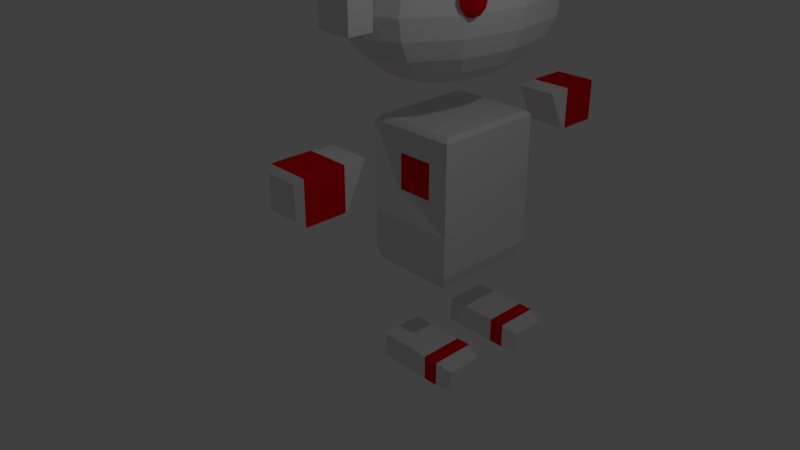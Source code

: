 # Source: Bot_character_Run.blend  (saved by Blender 2.78.0; exported with 4.5.12 LTS)
import bpy
from mathutils import Matrix  # noqa: F401  (used for matrix-valued properties, if any)

bpy.ops.wm.read_factory_settings(use_empty=True)
scene = bpy.context.scene
scene.name = 'Scene'

# ---- collections
col_collection_1 = bpy.data.collections.new('Collection 1'); scene.collection.children.link(col_collection_1)

# ---- materials (node trees are filled in below, after node groups)
mat_basecolour = bpy.data.materials.new('BaseColour')
mat_basecolour.alpha_threshold = 0.0
mat_basecolour.use_transparent_shadow = False
mat_basecolour.roughness = 0.5
mat_reddetail = bpy.data.materials.new('RedDetail')
mat_reddetail.alpha_threshold = 0.0
mat_reddetail.use_transparent_shadow = False
mat_reddetail.diffuse_color = (0.8, 0.0, 0.003286, 1.0)
mat_reddetail.roughness = 0.5

# ---- material node trees

# ---- world
world_world = bpy.data.worlds.new('World'); scene.world = world_world
world_world.color = (0.05088, 0.05088, 0.05088)
world_world.use_sun_shadow = False
world_world.sun_shadow_jitter_overblur = 0.0
world_world.cycles.sampling_method = 'MANUAL'

# ---- cameras
cam_camera = bpy.data.cameras.new('Camera')
cam_camera.clip_end = 100.0
cam_camera.lens = 35.0
cam_camera.sensor_width = 32.0
cam_camera.sensor_height = 18.0
cam_camera.ortho_scale = 7.314
cam_camera.dof.focus_distance = 0.0
cam_camera.dof.aperture_fstop = 128.0

# ---- lights
light_lamp = bpy.data.lights.new('Lamp', 'POINT')
light_lamp.transmission_factor = 0.0
light_lamp.cutoff_distance = 30.0
light_lamp.energy = 100.0
light_lamp.shadow_buffer_clip_start = 1.001
light_lamp.shadow_soft_size = 0.1
light_lamp.shadow_maximum_resolution = 0.006
light_lamp.use_absolute_resolution = True

# ---- meshes
me_cube_005 = bpy.data.meshes.new('Cube.005')
me_cube_005.from_pydata([(-1.626, -0.8627, 1.495), (-1.626, 0.044, 1.495), (-1.626, -0.8627, 0.5607), (-1.626, 0.044, 0.5607), (-0.6734, -0.8627, 1.495), (-0.6734, 0.044, 1.495), (-0.6734, -0.8627, 0.5607), (-0.6734, 0.044, 0.5607), (-1.505, -0.9871, 0.6721), (-1.505, -0.9871, 1.383), (-0.7942, -0.9871, 0.6721), (-0.7942, -0.9871, 1.383), (-1.594, 0.5684, 1.472), (-1.594, 0.124, 0.5832), (-0.7053, 0.124, 0.5832), (-0.7053, 0.5684, 1.472), (-1.594, 0.124, 0.5832), (-0.7053, 0.124, 0.5832), (0.3226, 2.272, 4.586), (0.3226, 2.374, 4.453), (0.3226, 2.411, 4.273), (0.3226, 2.374, 4.092), (0.3226, 2.272, 3.96), (0.3226, 2.133, 4.634), (0.4429, 2.203, 4.586), (0.531, 2.254, 4.453), (0.5632, 2.272, 4.273), (0.531, 2.254, 4.092), (0.4429, 2.203, 3.96), (0.4429, 2.064, 4.586), (0.531, 2.013, 4.453), (0.5632, 1.994, 4.273), (0.531, 2.013, 4.092), (0.4429, 2.064, 3.96), (0.3226, 1.994, 4.586), (0.3226, 1.893, 4.453), (0.3226, 1.856, 4.273), (0.3226, 1.893, 4.092), (0.3226, 1.994, 3.96), (0.3226, 2.133, 3.912), (0.2023, 2.064, 4.586), (0.1143, 2.013, 4.453), (0.08206, 1.994, 4.273), (0.1143, 2.013, 4.092), (0.2023, 2.064, 3.96), (0.2023, 2.203, 4.586), (0.1143, 2.254, 4.453), (0.08206, 2.272, 4.273), (0.1143, 2.254, 4.092), (0.2023, 2.203, 3.96), (-1.539, 0.2851, 3.694), (-1.539, 0.2851, 4.25), (-1.539, 0.8407, 3.694), (-1.539, 0.8407, 4.25), (-0.7608, 0.2851, 3.694), (-0.7608, 0.2851, 4.25), (-0.7608, 0.8407, 3.694), (-0.7608, 0.8407, 4.25), (-1.539, 0.2851, 4.25), (-1.539, 0.8407, 4.25), (-0.7608, 0.8407, 4.25), (-0.7608, 0.2851, 4.25), (-1.539, 0.2851, 7.028), (-1.539, 0.8407, 7.028), (-0.7608, 0.8407, 7.028), (-0.7608, 0.2851, 7.028), (-1.457, 0.3434, 7.167), (-1.457, 0.7823, 7.167), (-0.8425, 0.7823, 7.167), (-0.8425, 0.3434, 7.167), (-1.343, 0.4246, 7.305), (-1.343, 0.7011, 7.305), (-0.9562, 0.7011, 7.305), (-0.9562, 0.4246, 7.305), (-1.188, 0.5352, 7.444), (-1.188, 0.5905, 7.444), (-1.111, 0.5905, 7.444), (-1.111, 0.5352, 7.444), (-0.7608, 0.8407, 6.889), (-0.7608, 0.2851, 6.889), (-1.539, 0.2851, 6.889), (-1.539, 0.8407, 6.889), (-1.526, 1.761, -3.774), (-1.526, 1.761, -3.218), (-1.526, 2.761, -3.774), (-1.526, 2.761, -3.218), (-0.3035, 1.761, -3.774), (-0.3035, 1.761, -3.218), (-0.3035, 2.761, -3.774), (-0.3035, 2.761, -3.218), (0.02984, 2.761, -3.218), (0.02984, 2.761, -3.774), (0.02984, 1.761, -3.774), (0.02984, 1.761, -3.218), (0.3632, 2.661, -3.337), (0.3632, 2.661, -3.782), (0.3632, 1.861, -3.782), (0.3632, 1.861, -3.337), (-2.1, 2.053, -0.5), (-2.1, 2.053, 1.5), (-2.1, 4.517, -0.5), (-2.1, 4.517, 1.5), (-0.1, 2.053, -0.5), (-0.1, 2.053, 1.5), (-0.1, 4.517, -0.5), (-0.1, 4.517, 1.5), (-2.02, 2.143, 1.6), (-2.02, 4.428, 1.6), (-0.18, 4.428, 1.6), (-0.18, 2.143, 1.6), (-2.1, 4.517, -0.5), (-2.1, 2.053, -0.5), (-0.1, 4.517, -0.5), (-0.1, 2.053, -0.5), (-2.1, 4.517, -1.388), (-2.1, 2.053, -1.388), (-0.1, 4.517, -1.388), (-0.1, 2.053, -1.388), (-2.01, 4.417, -1.688), (-2.01, 2.154, -1.688), (-0.19, 4.417, -1.688), (-0.19, 2.154, -1.688), (-2.1, 4.517, 1.5), (-2.1, 4.517, -0.5), (-0.1, 4.517, -0.5), (-0.1, 4.517, 1.5), (-1.5, 2.201, 0.1), (-1.5, 2.201, 0.9), (-0.7, 2.201, 0.9), (-0.7, 2.201, 0.1), (-1.5, 4.369, 0.9), (-1.5, 4.369, 0.1), (-0.7, 4.369, 0.1), (-0.7, 4.369, 0.9), (-1.526, 3.844, -3.774), (-1.526, 3.844, -3.218), (-1.526, 4.844, -3.774), (-1.526, 4.844, -3.218), (-0.3035, 3.844, -3.774), (-0.3035, 3.844, -3.218), (-0.3035, 4.844, -3.774), (-0.3035, 4.844, -3.218), (0.02984, 4.844, -3.218), (0.02984, 4.844, -3.774), (0.02984, 3.844, -3.774), (0.02984, 3.844, -3.218), (0.3632, 4.744, -3.337), (0.3632, 4.744, -3.782), (0.3632, 3.944, -3.782), (0.3632, 3.944, -3.337), (0.3226, 4.772, 4.586), (0.3226, 4.874, 4.453), (0.3226, 4.911, 4.273), (0.3226, 4.874, 4.092), (0.3226, 4.772, 3.96), (0.3226, 4.633, 4.634), (0.4429, 4.703, 4.586), (0.531, 4.754, 4.453), (0.5632, 4.772, 4.273), (0.531, 4.754, 4.092), (0.4429, 4.703, 3.96), (0.4429, 4.564, 4.586), (0.531, 4.513, 4.453), (0.5632, 4.494, 4.273), (0.531, 4.513, 4.092), (0.4429, 4.564, 3.96), (0.3226, 4.494, 4.586), (0.3226, 4.393, 4.453), (0.3226, 4.356, 4.273), (0.3226, 4.393, 4.092), (0.3226, 4.494, 3.96), (0.3226, 4.633, 3.912), (0.2023, 4.564, 4.586), (0.1143, 4.513, 4.453), (0.08206, 4.494, 4.273), (0.1143, 4.513, 4.092), (0.2023, 4.564, 3.96), (0.2023, 4.703, 4.586), (0.1143, 4.754, 4.453), (0.08206, 4.772, 4.273), (0.1143, 4.754, 4.092), (0.2023, 4.703, 3.96), (-0.6734, 7.405, 1.495), (-0.6734, 6.498, 1.495), (-0.6734, 7.405, 0.5607), (-0.6734, 6.498, 0.5607), (-1.626, 7.405, 1.495), (-1.626, 6.498, 1.495), (-1.626, 7.405, 0.5607), (-1.626, 6.498, 0.5607), (-0.7942, 7.53, 0.6721), (-0.7942, 7.53, 1.383), (-1.505, 7.53, 0.6721), (-1.505, 7.53, 1.383), (-0.7053, 5.974, 1.472), (-0.7053, 6.418, 0.5832), (-1.594, 6.418, 0.5832), (-1.594, 5.974, 1.472), (-0.7053, 6.418, 0.5832), (-1.594, 6.418, 0.5832), (-1.15, 4.031, 5.582), (-1.15, 5.226, 5.151), (-1.15, 5.916, 4.403), (-1.15, 4.674, 2.529), (-0.934, 3.938, 5.582), (-0.733, 4.495, 5.415), (-0.5605, 4.974, 5.151), (-0.428, 5.341, 4.805), (-0.3448, 5.571, 4.403), (-0.3164, 5.65, 3.972), (-0.3448, 5.571, 3.541), (-0.428, 5.341, 3.139), (-0.5605, 4.974, 2.794), (-0.733, 4.495, 2.529), (-0.934, 3.938, 2.362), (-1.15, 3.341, 5.639), (-0.7761, 3.686, 5.582), (-0.428, 4.007, 5.415), (-0.1291, 4.283, 5.151), (0.1003, 4.495, 4.805), (0.2445, 4.629, 4.403), (0.2937, 4.674, 3.972), (0.2445, 4.629, 3.541), (0.1003, 4.495, 3.139), (-0.1291, 4.283, 2.794), (-0.428, 4.007, 2.529), (-0.7761, 3.686, 2.362), (-0.7183, 3.341, 5.582), (-0.3164, 3.341, 5.415), (0.0288, 3.341, 5.151), (0.2937, 3.341, 4.805), (0.4602, 3.341, 4.403), (0.517, 3.341, 3.972), (0.4602, 3.341, 3.541), (0.2937, 3.341, 3.139), (0.0288, 3.341, 2.794), (-0.3164, 3.341, 2.529), (-0.7183, 3.341, 2.362), (-0.7761, 2.996, 5.582), (-0.428, 2.674, 5.415), (-0.1291, 2.398, 5.151), (0.1003, 2.186, 4.805), (0.2445, 2.053, 4.403), (0.2937, 2.007, 3.972), (0.2445, 2.053, 3.541), (0.1003, 2.186, 3.139), (-0.1291, 2.398, 2.794), (-0.428, 2.674, 2.529), (-0.7761, 2.996, 2.362), (-0.934, 2.743, 5.582), (-0.733, 2.186, 5.415), (-0.5605, 1.708, 5.151), (-0.428, 1.341, 4.805), (-0.3448, 1.11, 4.403), (-0.3164, 1.031, 3.972), (-0.3448, 1.11, 3.541), (-0.428, 1.341, 3.139), (-0.5605, 1.708, 2.794), (-0.733, 2.186, 2.529), (-0.934, 2.743, 2.362), (-1.15, 2.65, 5.582), (-1.15, 2.007, 5.415), (-1.15, 1.455, 5.151), (-1.15, 1.031, 4.805), (-1.15, 0.7649, 4.403), (-1.15, 0.674, 3.972), (-1.15, 0.7649, 3.541), (-1.15, 1.031, 3.139), (-1.15, 1.455, 2.794), (-1.15, 2.007, 2.529), (-1.15, 2.65, 2.362), (-1.365, 2.743, 5.582), (-1.566, 2.186, 5.415), (-1.739, 1.708, 5.151), (-1.871, 1.341, 4.805), (-1.955, 1.11, 4.403), (-1.983, 1.031, 3.972), (-1.955, 1.11, 3.541), (-1.871, 1.341, 3.139), (-1.739, 1.708, 2.794), (-1.566, 2.186, 2.529), (-1.365, 2.743, 2.362), (-1.523, 2.996, 5.582), (-1.871, 2.674, 5.415), (-2.17, 2.398, 5.151), (-2.4, 2.186, 4.805), (-2.544, 2.053, 4.403), (-2.593, 2.007, 3.972), (-2.544, 2.053, 3.541), (-2.4, 2.186, 3.139), (-2.17, 2.398, 2.794), (-1.871, 2.674, 2.529), (-1.523, 2.996, 2.362), (-1.581, 3.341, 5.582), (-1.983, 3.341, 5.415), (-2.328, 3.341, 5.151), (-2.593, 3.341, 4.805), (-2.76, 3.341, 4.403), (-2.816, 3.341, 3.972), (-2.76, 3.341, 3.541), (-2.593, 3.341, 3.139), (-2.328, 3.341, 2.794), (-1.983, 3.341, 2.529), (-1.581, 3.341, 2.362), (-1.523, 3.686, 5.582), (-1.871, 4.007, 5.415), (-2.17, 4.283, 5.151), (-2.4, 4.495, 4.805), (-2.544, 4.629, 4.403), (-2.593, 4.674, 3.972), (-2.544, 4.629, 3.541), (-2.4, 4.495, 3.139), (-2.17, 4.283, 2.794), (-1.871, 4.007, 2.529), (-1.523, 3.686, 2.362), (-1.365, 3.938, 5.582), (-1.566, 4.495, 5.415), (-1.739, 4.974, 5.151), (-1.871, 5.341, 4.805), (-1.955, 5.571, 4.403), (-1.983, 5.65, 3.972), (-1.955, 5.571, 3.541), (-1.871, 5.341, 3.139), (-1.739, 4.974, 2.794), (-1.566, 4.495, 2.529), (-1.365, 3.938, 2.362), (-1.15, 4.674, 5.415), (-1.15, 5.65, 4.805), (-1.15, 6.007, 3.972), (-1.15, 5.916, 3.541), (-1.15, 5.65, 3.139), (-1.15, 5.226, 2.794), (-1.15, 4.031, 2.362), (-1.15, 3.341, 2.305), (-1.539, 5.841, 3.694), (-1.539, 5.841, 4.25), (-1.539, 6.396, 3.694), (-1.539, 6.396, 4.25), (-0.7608, 5.841, 3.694), (-0.7608, 5.841, 4.25), (-0.7608, 6.396, 3.694), (-0.7608, 6.396, 4.25), (-1.539, 5.841, 4.25), (-1.539, 6.396, 4.25), (-0.7608, 6.396, 4.25), (-0.7608, 5.841, 4.25), (-1.539, 5.841, 7.028), (-1.539, 6.396, 7.028), (-0.7608, 6.396, 7.028), (-0.7608, 5.841, 7.028), (-1.457, 5.899, 7.167), (-1.457, 6.338, 7.167), (-0.8425, 6.338, 7.167), (-0.8425, 5.899, 7.167), (-1.343, 5.98, 7.305), (-1.343, 6.257, 7.305), (-0.9562, 6.257, 7.305), (-0.9562, 5.98, 7.305), (-1.188, 6.091, 7.444), (-1.188, 6.146, 7.444), (-1.111, 6.146, 7.444), (-1.111, 6.091, 7.444), (-0.7608, 6.396, 6.889), (-0.7608, 5.841, 6.889), (-1.539, 5.841, 6.889), (-1.539, 6.396, 6.889)], [], [(0, 1, 3, 2), (2, 3, 7, 6), (6, 7, 5, 4), (4, 5, 1, 0), (4, 0, 9, 11), (7, 3, 13, 14), (8, 10, 11, 9), (2, 6, 10, 8), (0, 2, 8, 9), (6, 4, 11, 10), (14, 13, 12, 15), (5, 7, 14, 15), (3, 1, 12, 13), (1, 5, 15, 12), (14, 13, 16, 17), (39, 22, 28), (21, 20, 26, 27), (19, 18, 24, 25), (22, 21, 27, 28), (20, 19, 25, 26), (18, 23, 24), (28, 27, 32, 33), (26, 25, 30, 31), (24, 23, 29), (39, 28, 33), (27, 26, 31, 32), (25, 24, 29, 30), (33, 32, 37, 38), (31, 30, 35, 36), (29, 23, 34), (39, 33, 38), (32, 31, 36, 37), (30, 29, 34, 35), (38, 37, 43, 44), (36, 35, 41, 42), (34, 23, 40), (39, 38, 44), (37, 36, 42, 43), (35, 34, 40, 41), (44, 43, 48, 49), (42, 41, 46, 47), (40, 23, 45), (39, 44, 49), (43, 42, 47, 48), (41, 40, 45, 46), (47, 46, 19, 20), (45, 23, 18), (39, 49, 22), (48, 47, 20, 21), (46, 45, 18, 19), (49, 48, 21, 22), (50, 51, 53, 52), (52, 53, 57, 56), (56, 57, 55, 54), (54, 55, 51, 50), (52, 56, 54, 50), (57, 53, 59, 60), (79, 78, 64, 65), (55, 57, 60, 61), (53, 51, 58, 59), (51, 55, 61, 58), (62, 65, 69, 66), (81, 80, 62, 63), (80, 79, 65, 62), (78, 81, 63, 64), (68, 67, 71, 72), (64, 63, 67, 68), (65, 64, 68, 69), (63, 62, 66, 67), (73, 72, 76, 77), (69, 68, 72, 73), (67, 66, 70, 71), (66, 69, 73, 70), (76, 75, 74, 77), (71, 70, 74, 75), (70, 73, 77, 74), (72, 71, 75, 76), (60, 59, 81, 78), (58, 61, 79, 80), (59, 58, 80, 81), (61, 60, 78, 79), (82, 83, 85, 84), (84, 85, 89, 88), (89, 87, 93, 90), (86, 87, 83, 82), (84, 88, 86, 82), (89, 85, 83, 87), (93, 92, 96, 97), (88, 89, 90, 91), (87, 86, 92, 93), (86, 88, 91, 92), (95, 94, 97, 96), (92, 91, 95, 96), (90, 93, 97, 94), (91, 90, 94, 95), (98, 99, 101, 100), (101, 105, 125, 122), (104, 105, 103, 102), (125, 124, 132, 133), (104, 102, 113, 112), (105, 101, 107, 108), (108, 107, 106, 109), (103, 105, 108, 109), (101, 99, 106, 107), (99, 103, 109, 106), (113, 111, 115, 117), (102, 98, 111, 113), (100, 104, 112, 110), (98, 100, 110, 111), (114, 116, 120, 118), (110, 112, 116, 114), (112, 113, 117, 116), (111, 110, 114, 115), (118, 120, 121, 119), (116, 117, 121, 120), (115, 114, 118, 119), (117, 115, 119, 121), (102, 103, 128, 129), (100, 101, 122, 123), (105, 104, 124, 125), (104, 100, 123, 124), (129, 128, 127, 126), (131, 130, 133, 132), (124, 123, 131, 132), (99, 98, 126, 127), (98, 102, 129, 126), (122, 125, 133, 130), (123, 122, 130, 131), (103, 99, 127, 128), (134, 135, 137, 136), (136, 137, 141, 140), (141, 139, 145, 142), (138, 139, 135, 134), (136, 140, 138, 134), (141, 137, 135, 139), (145, 144, 148, 149), (140, 141, 142, 143), (139, 138, 144, 145), (138, 140, 143, 144), (147, 146, 149, 148), (144, 143, 147, 148), (142, 145, 149, 146), (143, 142, 146, 147), (171, 154, 160), (153, 152, 158, 159), (151, 150, 156, 157), (154, 153, 159, 160), (152, 151, 157, 158), (150, 155, 156), (160, 159, 164, 165), (158, 157, 162, 163), (156, 155, 161), (171, 160, 165), (159, 158, 163, 164), (157, 156, 161, 162), (165, 164, 169, 170), (163, 162, 167, 168), (161, 155, 166), (171, 165, 170), (164, 163, 168, 169), (162, 161, 166, 167), (170, 169, 175, 176), (168, 167, 173, 174), (166, 155, 172), (171, 170, 176), (169, 168, 174, 175), (167, 166, 172, 173), (176, 175, 180, 181), (174, 173, 178, 179), (172, 155, 177), (171, 176, 181), (175, 174, 179, 180), (173, 172, 177, 178), (179, 178, 151, 152), (177, 155, 150), (171, 181, 154), (180, 179, 152, 153), (178, 177, 150, 151), (181, 180, 153, 154), (182, 183, 185, 184), (184, 185, 189, 188), (188, 189, 187, 186), (186, 187, 183, 182), (186, 182, 191, 193), (189, 185, 195, 196), (190, 192, 193, 191), (184, 188, 192, 190), (182, 184, 190, 191), (188, 186, 193, 192), (196, 195, 194, 197), (187, 189, 196, 197), (185, 183, 194, 195), (183, 187, 197, 194), (196, 195, 198, 199), (330, 329, 210, 211), (202, 327, 207, 208), (333, 332, 214), (326, 200, 204, 205), (331, 330, 211, 212), (328, 202, 208, 209), (201, 326, 205, 206), (203, 331, 212, 213), (329, 328, 209, 210), (327, 201, 206, 207), (332, 203, 213, 214), (200, 215, 204), (206, 205, 217, 218), (213, 212, 224, 225), (210, 209, 221, 222), (207, 206, 218, 219), (214, 213, 225, 226), (204, 215, 216), (211, 210, 222, 223), (208, 207, 219, 220), (333, 214, 226), (205, 204, 216, 217), (212, 211, 223, 224), (209, 208, 220, 221), (220, 219, 230, 231), (333, 226, 237), (217, 216, 227, 228), (224, 223, 234, 235), (221, 220, 231, 232), (218, 217, 228, 229), (225, 224, 235, 236), (222, 221, 232, 233), (219, 218, 229, 230), (226, 225, 236, 237), (216, 215, 227), (223, 222, 233, 234), (230, 229, 240, 241), (237, 236, 247, 248), (227, 215, 238), (234, 233, 244, 245), (231, 230, 241, 242), (333, 237, 248), (228, 227, 238, 239), (235, 234, 245, 246), (232, 231, 242, 243), (229, 228, 239, 240), (236, 235, 246, 247), (233, 232, 243, 244), (243, 242, 253, 254), (240, 239, 250, 251), (247, 246, 257, 258), (244, 243, 254, 255), (241, 240, 251, 252), (248, 247, 258, 259), (238, 215, 249), (245, 244, 255, 256), (242, 241, 252, 253), (333, 248, 259), (239, 238, 249, 250), (246, 245, 256, 257), (253, 252, 263, 264), (333, 259, 270), (250, 249, 260, 261), (257, 256, 267, 268), (254, 253, 264, 265), (251, 250, 261, 262), (258, 257, 268, 269), (255, 254, 265, 266), (252, 251, 262, 263), (259, 258, 269, 270), (249, 215, 260), (256, 255, 266, 267), (266, 265, 276, 277), (263, 262, 273, 274), (270, 269, 280, 281), (260, 215, 271), (267, 266, 277, 278), (264, 263, 274, 275), (333, 270, 281), (261, 260, 271, 272), (268, 267, 278, 279), (265, 264, 275, 276), (262, 261, 272, 273), (269, 268, 279, 280), (276, 275, 286, 287), (273, 272, 283, 284), (280, 279, 290, 291), (277, 276, 287, 288), (274, 273, 284, 285), (281, 280, 291, 292), (271, 215, 282), (278, 277, 288, 289), (275, 274, 285, 286), (333, 281, 292), (272, 271, 282, 283), (279, 278, 289, 290), (289, 288, 299, 300), (286, 285, 296, 297), (333, 292, 303), (283, 282, 293, 294), (290, 289, 300, 301), (287, 286, 297, 298), (284, 283, 294, 295), (291, 290, 301, 302), (288, 287, 298, 299), (285, 284, 295, 296), (292, 291, 302, 303), (282, 215, 293), (299, 298, 309, 310), (296, 295, 306, 307), (303, 302, 313, 314), (293, 215, 304), (300, 299, 310, 311), (297, 296, 307, 308), (333, 303, 314), (294, 293, 304, 305), (301, 300, 311, 312), (298, 297, 308, 309), (295, 294, 305, 306), (302, 301, 312, 313), (312, 311, 322, 323), (309, 308, 319, 320), (306, 305, 316, 317), (313, 312, 323, 324), (310, 309, 320, 321), (307, 306, 317, 318), (314, 313, 324, 325), (304, 215, 315), (311, 310, 321, 322), (308, 307, 318, 319), (333, 314, 325), (305, 304, 315, 316), (315, 215, 200), (322, 321, 329, 330), (319, 318, 327, 202), (333, 325, 332), (316, 315, 200, 326), (323, 322, 330, 331), (320, 319, 202, 328), (317, 316, 326, 201), (324, 323, 331, 203), (321, 320, 328, 329), (318, 317, 201, 327), (325, 324, 203, 332), (334, 335, 337, 336), (336, 337, 341, 340), (340, 341, 339, 338), (338, 339, 335, 334), (336, 340, 338, 334), (341, 337, 343, 344), (363, 362, 348, 349), (339, 341, 344, 345), (337, 335, 342, 343), (335, 339, 345, 342), (346, 349, 353, 350), (365, 364, 346, 347), (364, 363, 349, 346), (362, 365, 347, 348), (352, 351, 355, 356), (348, 347, 351, 352), (349, 348, 352, 353), (347, 346, 350, 351), (357, 356, 360, 361), (353, 352, 356, 357), (351, 350, 354, 355), (350, 353, 357, 354), (360, 359, 358, 361), (355, 354, 358, 359), (354, 357, 361, 358), (356, 355, 359, 360), (344, 343, 365, 362), (342, 345, 363, 364), (343, 342, 364, 365), (345, 344, 362, 363)])
me_cube_005.polygons.foreach_set('material_index', [1, 1, 1, 1, 0, 0, 0, 0, 0, 0, 0, 0, 0, 0, 0, 1, 1, 1, 1, 1, 1, 1, 1, 1, 1, 1, 1, 1, 1, 1, 1, 1, 1, 1, 1, 1, 1, 1, 1, 1, 1, 1, 1, 1, 1, 1, 1, 1, 1, 1, 1, 0, 0, 0, 0, 0, 0, 1, 0, 0, 0, 0, 1, 1, 1, 0, 0, 0, 0, 0, 0, 0, 0, 0, 0, 0, 0, 0, 0, 0, 0, 0, 0, 1, 0, 0, 0, 0, 1, 1, 1, 0, 0, 0, 0, 0, 0, 0, 0, 0, 0, 0, 0, 0, 0, 0, 0, 0, 0, 0, 0, 0, 0, 0, 0, 0, 0, 0, 0, 0, 0, 1, 1, 0, 0, 0, 0, 0, 0, 0, 0, 1, 0, 0, 0, 0, 1, 1, 1, 0, 0, 0, 0, 1, 1, 1, 1, 1, 1, 1, 1, 1, 1, 1, 1, 1, 1, 1, 1, 1, 1, 1, 1, 1, 1, 1, 1, 1, 1, 1, 1, 1, 1, 1, 1, 1, 1, 1, 1, 1, 1, 1, 1, 0, 0, 0, 0, 0, 0, 0, 0, 0, 0, 0, 0, 0, 0, 0, 0, 0, 0, 0, 0, 0, 0, 0, 0, 0, 0, 0, 0, 0, 0, 0, 0, 0, 0, 0, 0, 0, 0, 0, 0, 0, 0, 0, 0, 0, 0, 0, 0, 0, 0, 0, 0, 0, 0, 0, 0, 0, 0, 0, 0, 0, 0, 0, 0, 0, 0, 0, 0, 0, 0, 0, 0, 0, 0, 0, 0, 0, 0, 0, 0, 0, 0, 0, 0, 0, 0, 0, 0, 0, 0, 0, 0, 0, 0, 0, 0, 0, 0, 0, 0, 0, 0, 0, 0, 0, 0, 0, 0, 0, 0, 0, 0, 0, 0, 0, 0, 0, 0, 0, 0, 0, 0, 0, 0, 0, 0, 0, 0, 0, 0, 0, 0, 0, 0, 0, 0, 0, 0, 0, 0, 0, 0, 0, 0, 0, 0, 0, 0, 0, 0, 0, 0, 0, 0, 0, 0, 0, 0, 0, 0, 0, 1, 0, 0, 0, 0, 1, 1, 1, 0, 0, 0, 0, 0, 0, 0, 0, 0, 0, 0, 0, 0, 0, 0, 0])
me_cube_005.materials.append(mat_basecolour)
me_cube_005.materials.append(mat_reddetail)
me_cube_005.use_remesh_preserve_volume = False
me_cube_005.use_remesh_preserve_attributes = False
me_cube_005.use_mirror_vertex_groups = False
me_cube_005.update()
arm_armature = bpy.data.armatures.new('Armature')  # bones are not reproduced

# ---- objects
ob_armature = bpy.data.objects.new('Armature', arm_armature)
ob_body = bpy.data.objects.new('Body', me_cube_005)
ob_lamp = bpy.data.objects.new('Lamp', light_lamp)
ob_camera = bpy.data.objects.new('Camera', cam_camera)

# ---- transforms, parenting, visibility, modifiers, constraints
ob_armature.location = (-0.9042, 2.365, -1.187)
ob_armature.show_in_front = True
ob_armature.lineart.crease_threshold = 0.0
ob_body.parent = ob_armature
ob_body.matrix_parent_inverse = Matrix(((1.0, 0.0, 0.0, 0.9042), (0.0, 1.0, 0.0, -2.365), (0.0, 0.0, 1.0, 1.187), (0.0, 0.0, 0.0, 1.0)))
ob_body.location = (0.0, 0.0, 0.0)
ob_body.scale = (0.72, 0.72, 0.72)
ob_body.lineart.crease_threshold = 0.0
_vg = ob_body.vertex_groups.new(name='LeftLeg1')
for _i, _w in zip([0, 1, 2, 3, 6, 12, 13, 98, 100, 102, 104, 105, 108, 110, 111, 112, 113, 114, 115, 116, 117, 118, 119, 120, 121, 123, 124, 131, 132], [0.0, 0.0, 0.0, 0.0, 0.0, 0.0, 0.0, 0.0, 0.0, 0.02704, 0.0, 0.02331, 0.01053, 0.0, 0.0, 0.0, 0.02649, 0.0, 0.0, 0.0, 0.0264, 0.0, 0.0, 0.0, 0.06154, 0.0, 0.0, 0.0, 0.0]): _vg.add([_i], _w, 'REPLACE')
_vg = ob_body.vertex_groups.new(name='RootBone')
for _i, _w in zip([4, 5, 6, 7, 10, 12, 14, 15, 83, 98, 99, 100, 101, 102, 103, 104, 105, 106, 107, 108, 109, 110, 111, 112, 113, 114, 115, 116, 117, 118, 119, 120, 121, 122, 123, 124, 125, 126, 127, 128, 129, 130, 131, 132, 133, 137, 182, 184, 185, 186, 188, 190, 191, 192, 193, 194, 195, 203, 213, 225, 235, 236, 281, 291, 292, 302, 303, 313, 314, 324, 325], [0.0, 0.0, 0.0, 0.0, 0.0, 0.0, 0.0, 0.0, 0.0, 1.0, 1.0, 1.0, 1.0, 1.0, 1.0, 1.0, 1.0, 1.0, 1.0, 1.0, 1.0, 1.0, 1.0, 1.0, 1.0, 1.0, 1.0, 1.0, 1.0, 1.0, 1.0, 1.0, 1.0, 1.0, 1.0, 1.0, 1.0, 1.0, 1.0, 1.0, 1.0, 1.0, 1.0, 1.0, 1.0, 0.0, 0.0, 0.0, 0.0, 0.0, 0.0, 0.0, 0.0, 0.0, 0.0, 0.0, 0.0, 0.0, 0.0, 0.0, 0.0, 0.0, 0.0, 0.0, 0.0, 0.0, 0.0, 0.0, 0.0, 0.0, 0.0]): _vg.add([_i], _w, 'REPLACE')
_vg = ob_body.vertex_groups.new(name='Spine')
for _i, _w in zip([3, 6, 7, 14, 83, 98, 99, 100, 101, 102, 103, 104, 105, 106, 107, 108, 109, 110, 111, 112, 113, 114, 115, 116, 117, 118, 119, 120, 121, 122, 123, 124, 125, 126, 127, 128, 129, 130, 131, 132, 133, 183, 184, 185, 187, 189, 190, 194, 195, 196, 197, 203, 212, 213, 214, 225, 226, 234, 235, 236, 237, 245, 246, 247, 248, 257, 258, 259, 269, 270, 281, 303, 313, 314, 324, 325, 330, 331, 332, 333, 338, 340], [0.0, 0.0, 0.0, 0.0, 0.0, 0.0, 0.0, 0.0, 0.0, 0.0, 0.0, 0.0, 0.0, 0.0, 0.0, 0.0, 0.0, 0.0, 0.0, 0.0, 0.0, 0.0, 0.0, 0.0, 0.0, 0.0, 0.0, 0.0, 0.0, 0.0, 0.0, 0.0, 0.0, 0.0, 0.0, 0.0, 0.0, 0.0, 0.0, 0.0, 0.0, 0.0, 0.0, 0.0, 0.0, 0.0, 0.0, 0.0, 0.0, 0.0, 0.0, 0.0, 0.0, 0.0, 0.0, 0.0, 0.0, 0.0, 0.0, 0.0, 0.0, 0.0, 0.0, 0.0, 0.0, 0.0, 0.0, 0.0, 0.0, 0.0, 0.0, 0.0, 0.0, 0.0, 0.0, 0.0, 0.0, 0.0, 0.0, 0.0, 0.0, 0.0]): _vg.add([_i], _w, 'REPLACE')
_vg = ob_body.vertex_groups.new(name='Neck')
for _i, _w in zip([18, 19, 20, 21, 22, 23, 24, 25, 26, 27, 28, 29, 30, 31, 32, 33, 34, 35, 36, 37, 38, 39, 40, 41, 42, 43, 44, 45, 46, 47, 48, 49, 50, 51, 52, 53, 54, 55, 56, 57, 58, 59, 60, 61, 62, 63, 64, 65, 66, 67, 68, 69, 70, 71, 72, 73, 74, 75, 76, 77, 78, 79, 80, 81, 99, 101, 105, 106, 107, 108, 122, 125, 130, 132, 133, 150, 151, 152, 153, 154, 155, 156, 157, 158, 159, 160, 161, 162, 163, 164, 165, 166, 167, 168, 169, 170, 171, 172, 173, 174, 175, 176, 177, 178, 179, 180, 181, 200, 201, 202, 203, 204, 205, 206, 207, 208, 209, 210, 211, 212, 213, 214, 215, 216, 217, 218, 219, 220, 221, 222, 223, 224, 225, 226, 227, 228, 229, 230, 231, 232, 233, 234, 235, 236, 237, 238, 239, 240, 241, 242, 243, 244, 245, 246, 247, 248, 249, 250, 251, 252, 253, 254, 255, 256, 257, 258, 259, 260, 261, 262, 263, 264, 265, 266, 267, 268, 269, 270, 271, 272, 273, 274, 275, 276, 277, 278, 279, 280, 281, 282, 283, 284, 285, 286, 287, 288, 289, 290, 291, 292, 293, 294, 295, 296, 297, 298, 299, 300, 301, 302, 303, 304, 305, 306, 307, 308, 309, 310, 311, 312, 313, 314, 315, 316, 317, 318, 319, 320, 321, 322, 323, 324, 325, 326, 327, 328, 329, 330, 331, 332, 333, 334, 335, 336, 337, 338, 339, 340, 341, 342, 343, 344, 345, 346, 347, 348, 349, 350, 351, 352, 353, 354, 355, 356, 357, 358, 359, 360, 361, 362, 363, 364, 365], [1.0, 1.0, 1.0, 1.0, 1.0, 1.0, 1.0, 1.0, 1.0, 1.0, 1.0, 1.0, 1.0, 1.0, 1.0, 1.0, 1.0, 1.0, 1.0, 1.0, 1.0, 1.0, 1.0, 1.0, 1.0, 1.0, 1.0, 1.0, 1.0, 1.0, 1.0, 1.0, 1.0, 1.0, 1.0, 1.0, 1.0, 1.0, 1.0, 1.0, 1.0, 1.0, 1.0, 1.0, 1.0, 1.0, 1.0, 1.0, 1.0, 1.0, 1.0, 1.0, 1.0, 1.0, 1.0, 1.0, 1.0, 1.0, 1.0, 1.0, 1.0, 1.0, 1.0, 1.0, 0.0, 0.0, 0.0, 0.0, 0.0, 0.0, 0.0, 0.0, 0.0, 0.002475, 0.0, 1.0, 1.0, 1.0, 1.0, 1.0, 1.0, 1.0, 1.0, 1.0, 1.0, 1.0, 1.0, 1.0, 1.0, 1.0, 1.0, 1.0, 1.0, 1.0, 1.0, 1.0, 1.0, 1.0, 1.0, 1.0, 1.0, 1.0, 1.0, 1.0, 1.0, 1.0, 1.0, 1.0, 1.0, 1.0, 1.0, 1.0, 1.0, 1.0, 1.0, 1.0, 1.0, 1.0, 1.0, 1.0, 1.0, 1.0, 1.0, 1.0, 1.0, 1.0, 1.0, 1.0, 1.0, 1.0, 1.0, 1.0, 1.0, 1.0, 1.0, 1.0, 1.0, 1.0, 1.0, 1.0, 1.0, 1.0, 1.0, 1.0, 1.0, 1.0, 1.0, 1.0, 1.0, 1.0, 1.0, 1.0, 1.0, 1.0, 1.0, 1.0, 1.0, 1.0, 1.0, 1.0, 1.0, 1.0, 1.0, 1.0, 1.0, 1.0, 1.0, 1.0, 1.0, 1.0, 1.0, 1.0, 1.0, 1.0, 1.0, 1.0, 1.0, 1.0, 1.0, 1.0, 1.0, 1.0, 1.0, 1.0, 1.0, 1.0, 1.0, 1.0, 1.0, 1.0, 1.0, 1.0, 1.0, 1.0, 1.0, 1.0, 1.0, 1.0, 0.9959, 1.0, 1.0, 1.0, 1.0, 1.0, 1.0, 1.0, 1.0, 1.0, 1.0, 1.0, 1.0, 1.0, 1.0, 1.0, 1.0, 1.0, 1.0, 0.937, 1.0, 1.0, 1.0, 1.0, 1.0, 1.0, 1.0, 1.0, 1.0, 1.0, 1.0, 1.0, 1.0, 1.0, 1.0, 1.0, 1.0, 1.0, 1.0, 1.0, 1.0, 1.0, 1.0, 1.0, 1.0, 1.0, 1.0, 1.0, 1.0, 1.0, 1.0, 1.0, 1.0, 1.0, 1.0, 1.0, 1.0, 1.0, 1.0, 1.0, 1.0, 1.0, 1.0, 1.0, 1.0, 1.0, 1.0, 1.0, 1.0, 1.0, 1.0, 1.0, 1.0, 1.0, 1.0]): _vg.add([_i], _w, 'REPLACE')
_vg = ob_body.vertex_groups.new(name='Head')
_vg.add([18, 19, 20, 21, 22, 23, 24, 25, 26, 27, 28, 29, 30, 31, 32, 33, 34, 35, 36, 37, 38, 39, 40, 41, 42, 43, 44, 45, 46, 47, 48, 49, 50, 51, 52, 53, 54, 55, 56, 57, 58, 59, 60, 61, 62, 63, 64, 65, 66, 67, 68, 69, 70, 71, 72, 73, 74, 75, 76, 77, 78, 79, 80, 81, 150, 151, 152, 153, 154, 155, 156, 157, 158, 159, 160, 161, 162, 163, 164, 165, 166, 167, 168, 169, 170, 171, 172, 173, 174, 175, 176, 177, 178, 179, 180, 181, 200, 201, 202, 203, 204, 205, 206, 207, 208, 209, 210, 211, 212, 213, 214, 215, 216, 217, 218, 219, 220, 221, 222, 223, 224, 225, 226, 227, 228, 229, 230, 231, 232, 233, 234, 235, 236, 237, 238, 239, 240, 241, 242, 243, 244, 245, 246, 247, 248, 249, 250, 251, 252, 253, 254, 255, 256, 257, 258, 259, 260, 261, 262, 263, 264, 265, 266, 267, 268, 269, 270, 271, 272, 273, 274, 275, 276, 277, 278, 279, 280, 281, 282, 283, 284, 285, 286, 287, 288, 289, 290, 291, 292, 293, 294, 295, 296, 297, 298, 299, 300, 301, 302, 303, 304, 305, 306, 307, 308, 309, 310, 311, 312, 313, 314, 315, 316, 317, 318, 319, 320, 321, 322, 323, 324, 325, 326, 327, 328, 329, 330, 331, 332, 333, 334, 335, 336, 337, 338, 339, 340, 341, 342, 343, 344, 345, 346, 347, 348, 349, 350, 351, 352, 353, 354, 355, 356, 357, 358, 359, 360, 361, 362, 363, 364, 365], 1.0, 'REPLACE')
_vg = ob_body.vertex_groups.new(name='LeftArm1')
for _i, _w in zip([98, 99, 100, 101, 102, 103, 104, 105, 106, 107, 108, 109, 110, 111, 112, 113, 115, 122, 123, 124, 125, 126, 127, 128, 129, 130, 131, 132, 133], [0.0, 0.0, 0.0, 0.0, 0.0, 0.0, 0.0, 0.0, 0.0, 0.0, 0.0, 0.0, 0.0, 0.0, 0.0, 0.0, 0.0, 0.0, 0.0, 0.0, 0.0, 0.0, 0.0, 0.0, 0.0, 0.0, 0.0, 0.0, 0.0]): _vg.add([_i], _w, 'REPLACE')
_vg = ob_body.vertex_groups.new(name='LeftArm2')
_vg = ob_body.vertex_groups.new(name='LeftHand')
for _i, _w in zip([150, 151, 152, 153, 154, 155, 156, 157, 158, 159, 160, 161, 162, 163, 164, 165, 166, 167, 168, 169, 170, 171, 172, 173, 174, 175, 176, 177, 178, 179, 180, 181, 182, 183, 184, 185, 186, 187, 188, 189, 190, 191, 192, 193, 194, 195, 196, 197, 198, 199, 201, 206, 207, 218, 219, 220, 221], [0.0, 0.0, 0.0, 0.0, 0.0, 0.0, 0.0, 0.0, 0.0, 0.0, 0.0, 0.0, 0.0, 0.0, 0.0, 0.0, 0.0, 0.0, 0.0, 0.0, 0.0, 0.0, 0.0, 0.0, 0.0, 0.0, 0.0, 0.0, 0.0, 0.0, 0.0, 0.0, 1.0, 1.0, 1.0, 1.0, 1.0, 1.0, 1.0, 1.0, 1.0, 1.0, 1.0, 1.0, 1.0, 1.0, 1.0, 1.0, 1.0, 1.0, 0.0, 0.0, 0.0, 0.0, 0.0, 0.0, 0.0]): _vg.add([_i], _w, 'REPLACE')
_vg = ob_body.vertex_groups.new(name='RightArm1')
for _i, _w in zip([14, 83, 85, 98, 99, 100, 101, 102, 103, 104, 105, 106, 107, 108, 109, 110, 111, 112, 113, 114, 115, 116, 117, 119, 120, 121, 122, 123, 124, 125, 126, 127, 128, 129, 130, 131, 132, 133, 135, 184, 185, 197], [0.0, 0.0, 0.0, 0.0, 0.0, 0.0, 0.0, 0.0, 0.0, 0.0, 0.0, 0.0, 0.0, 0.0, 0.0, 0.0, 0.0, 0.0, 0.0, 0.0, 0.0, 0.0, 0.0, 0.0, 0.0, 0.0, 0.0, 0.0, 0.0, 0.0, 0.0, 0.0, 0.0, 0.0, 0.0, 0.0, 0.0, 0.0, 0.0, 0.0, 0.0, 0.0]): _vg.add([_i], _w, 'REPLACE')
_vg = ob_body.vertex_groups.new(name='RightArm2')
_vg = ob_body.vertex_groups.new(name='RightHand')
for _i, _w in zip([0, 1, 2, 3, 4, 5, 6, 7, 8, 9, 10, 11, 12, 13, 14, 15, 16, 17, 18, 19, 20, 21, 22, 23, 24, 25, 26, 27, 28, 29, 30, 31, 32, 33, 34, 35, 36, 37, 38, 39, 40, 41, 42, 43, 44, 45, 46, 47, 48, 49, 150, 155, 156, 157, 161, 162, 166, 167, 172, 173, 177, 178, 220, 241, 242, 243], [1.0, 1.0, 1.0, 1.0, 1.0, 1.0, 1.0, 1.0, 1.0, 1.0, 1.0, 1.0, 1.0, 1.0, 1.0, 1.0, 1.0, 1.0, 0.0, 0.0, 0.0, 0.0, 0.0, 0.0, 0.0, 0.0, 0.0, 0.0, 0.0, 0.0, 0.0, 0.0, 0.0, 0.0, 0.0, 0.0, 0.0, 0.0, 0.0, 0.0, 0.0, 0.0, 0.0, 0.0, 0.0, 0.0, 0.0, 0.0, 0.0, 0.0, 0.0, 0.0, 0.0, 0.0, 0.0, 0.0, 0.0, 0.0, 0.0, 0.0, 0.0, 0.0, 0.0, 0.0, 0.0, 0.0]): _vg.add([_i], _w, 'REPLACE')
_vg = ob_body.vertex_groups.new(name='RightLeg1')
for _i, _w in zip([98, 100, 102, 104, 110, 111, 112, 113, 114, 115, 116, 117, 118, 119, 120, 121, 123, 124, 126, 128, 129, 184, 185, 189, 195, 196], [0.0, 0.0, 0.0, 0.0, 0.0, 0.0, 0.0, 0.0, 0.0, 0.0, 0.0, 0.0, 0.0, 0.0, 0.0, 0.0, 0.0, 0.0, 0.0, 0.0, 0.0, 0.0, 0.0, 0.0, 0.0, 0.0]): _vg.add([_i], _w, 'REPLACE')
_vg = ob_body.vertex_groups.new(name='RightLeg2')
for _i, _w in zip([83, 98, 100, 102, 104, 110, 111, 112, 113, 114, 115, 116, 117, 118, 119, 120, 121, 123, 124], [0.0, 0.0, 0.0, 0.0, 0.0, 0.0, 0.0, 0.0, 0.0, 0.0, 0.0, 0.0, 0.0, 0.0, 0.0, 0.0, 0.0, 0.0, 0.0]): _vg.add([_i], _w, 'REPLACE')
_vg = ob_body.vertex_groups.new(name='Rightleg3')
for _i, _w in zip([82, 83, 84, 85, 86, 88, 89], [0.4274, 0.1813, 0.5115, 0.7814, 0.01422, 0.01204, 0.04014]): _vg.add([_i], _w, 'REPLACE')
_vg = ob_body.vertex_groups.new(name='RightFoot')
for _i, _w in zip([82, 83, 84, 85, 86, 87, 88, 89, 90, 91, 92, 93, 94, 95, 96, 97], [1.0, 1.0, 1.0, 1.0, 1.0, 0.9809, 1.0, 0.9593, 0.9853, 0.9892, 1.0, 0.9913, 0.9957, 0.996, 0.995, 1.0]): _vg.add([_i], _w, 'REPLACE')
_vg = ob_body.vertex_groups.new(name='LeftLeg2')
for _i, _w in zip([87, 93, 97, 98, 100, 101, 102, 104, 105, 108, 110, 111, 112, 113, 114, 116, 117, 118, 120, 122, 123, 124, 125, 130, 131, 132, 133, 135, 211, 212], [0.0, 0.0, 0.0, 0.0, 0.0, 0.0, 0.0, 0.0, 0.0, 0.0, 0.0, 0.0, 0.0, 0.0, 0.0, 0.0, 0.0, 0.0, 0.0, 0.0, 0.0, 0.0, 0.0, 0.0, 0.0, 0.0, 0.0, 0.0, 0.0, 0.0]): _vg.add([_i], _w, 'REPLACE')
_vg = ob_body.vertex_groups.new(name='LeftLeg3')
for _i, _w in zip([134, 135, 136, 137, 138, 139, 140, 141, 142], [0.5232, 0.8432, 0.523, 0.7848, 0.01222, 0.04148, 0.04008, 0.0646, 0.001777]): _vg.add([_i], _w, 'REPLACE')
_vg = ob_body.vertex_groups.new(name='LeftFoot')
for _i, _w in zip([134, 135, 136, 137, 138, 139, 140, 141, 142, 143, 144, 145, 146, 147, 148, 149], [1.0, 1.0, 1.0, 1.0, 0.9689, 0.9977, 0.955, 1.0, 0.9868, 0.9807, 0.99, 0.9849, 0.9899, 0.9911, 0.9961, 0.9952]): _vg.add([_i], _w, 'REPLACE')
_m = ob_body.modifiers.new('Armature', 'ARMATURE')
_m.object = ob_armature
ob_lamp.location = (4.076, 1.005, 5.904)
ob_lamp.rotation_euler = (0.6503, 0.05522, 1.866)
ob_lamp.lock_rotations_4d = False
ob_lamp.empty_display_type = 'ARROWS'
ob_lamp.color = (0.0, 0.0, 0.0, 0.0)
ob_lamp.lineart.crease_threshold = 0.0
ob_camera.location = (7.481, -6.508, 5.344)
ob_camera.rotation_euler = (1.109, 0.0, 0.8149)
ob_camera.lock_rotations_4d = False
ob_camera.empty_display_type = 'ARROWS'
ob_camera.color = (0.0, 0.0, 0.0, 0.0)
ob_camera.display_type = 'WIRE'
ob_camera.lineart.crease_threshold = 0.0

# ---- collection membership
col_collection_1.objects.link(ob_armature)
col_collection_1.objects.link(ob_body)
col_collection_1.objects.link(ob_lamp)
col_collection_1.objects.link(ob_camera)

# ---- scene / render settings (as saved in the file)
scene.camera = ob_camera
scene.frame_start = 1; scene.frame_end = 250; scene.frame_set(81)
scene.render.engine = 'BLENDER_EEVEE_NEXT'
scene.render.resolution_percentage = 50
scene.render.dither_intensity = 0.0
scene.cycles.use_denoising = False
scene.cycles.samples = 128
scene.cycles.sampling_pattern = 'TABULATED_SOBOL'
scene.cycles.light_sampling_threshold = 0.0
scene.cycles.use_adaptive_sampling = False
scene.cycles.use_light_tree = False
scene.cycles.blur_glossy = 0.0
scene.cycles.sample_clamp_indirect = 0.0
scene.view_settings.view_transform = 'Standard'
bpy.context.view_layer.update()

